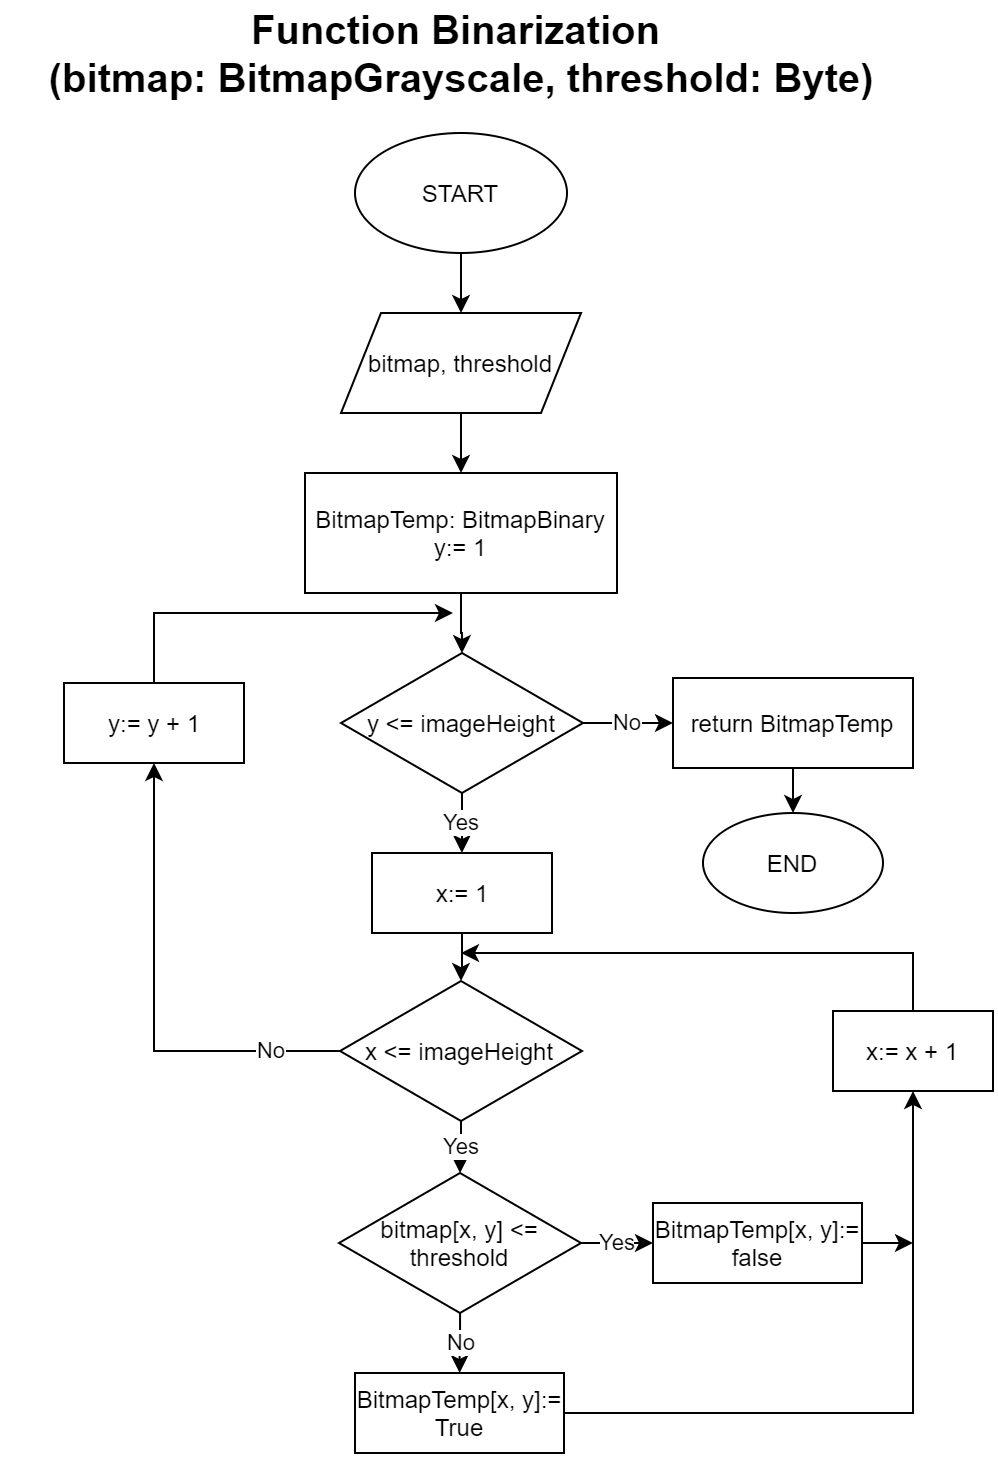

The diagram above was exported from draw.io. Its source (the exported page's mxGraphModel, read from the mxfile embedded in the PNG):
<mxGraphModel dx="920" dy="585" grid="1" gridSize="10" guides="1" tooltips="1" connect="1" arrows="1" fold="1" page="1" pageScale="1" pageWidth="827" pageHeight="1169" math="0" shadow="0">
  <root>
    <mxCell id="0" />
    <mxCell id="1" parent="0" />
    <mxCell id="E883pIRdcJeLvaYCCZU0-1" value="&lt;font style=&quot;font-size: 20px&quot;&gt;&lt;b&gt;Function Binarization &lt;br&gt;(bitmap: BitmapGrayscale, threshold: Byte)&lt;/b&gt;&lt;/font&gt;" style="text;html=1;strokeColor=none;fillColor=none;align=center;verticalAlign=middle;whiteSpace=wrap;rounded=0;" vertex="1" parent="1">
      <mxGeometry x="186" y="40" width="457" height="20" as="geometry" />
    </mxCell>
    <mxCell id="E883pIRdcJeLvaYCCZU0-5" value="" style="edgeStyle=orthogonalEdgeStyle;rounded=0;orthogonalLoop=1;jettySize=auto;html=1;" edge="1" parent="1" source="E883pIRdcJeLvaYCCZU0-2" target="E883pIRdcJeLvaYCCZU0-4">
      <mxGeometry relative="1" as="geometry" />
    </mxCell>
    <mxCell id="E883pIRdcJeLvaYCCZU0-2" value="START" style="ellipse;whiteSpace=wrap;html=1;" vertex="1" parent="1">
      <mxGeometry x="361" y="90" width="106" height="60" as="geometry" />
    </mxCell>
    <mxCell id="E883pIRdcJeLvaYCCZU0-8" value="" style="edgeStyle=orthogonalEdgeStyle;rounded=0;orthogonalLoop=1;jettySize=auto;html=1;" edge="1" parent="1" source="E883pIRdcJeLvaYCCZU0-3" target="E883pIRdcJeLvaYCCZU0-7">
      <mxGeometry relative="1" as="geometry" />
    </mxCell>
    <mxCell id="E883pIRdcJeLvaYCCZU0-3" value="BitmapTemp: BitmapBinary&lt;br&gt;y:= 1" style="rounded=0;whiteSpace=wrap;html=1;" vertex="1" parent="1">
      <mxGeometry x="336" y="260" width="156" height="60" as="geometry" />
    </mxCell>
    <mxCell id="E883pIRdcJeLvaYCCZU0-6" value="" style="edgeStyle=orthogonalEdgeStyle;rounded=0;orthogonalLoop=1;jettySize=auto;html=1;" edge="1" parent="1" source="E883pIRdcJeLvaYCCZU0-4" target="E883pIRdcJeLvaYCCZU0-3">
      <mxGeometry relative="1" as="geometry" />
    </mxCell>
    <mxCell id="E883pIRdcJeLvaYCCZU0-4" value="bitmap, threshold" style="shape=parallelogram;perimeter=parallelogramPerimeter;whiteSpace=wrap;html=1;fixedSize=1;" vertex="1" parent="1">
      <mxGeometry x="354" y="180" width="120" height="50" as="geometry" />
    </mxCell>
    <mxCell id="E883pIRdcJeLvaYCCZU0-10" value="Yes" style="edgeStyle=orthogonalEdgeStyle;rounded=0;orthogonalLoop=1;jettySize=auto;html=1;" edge="1" parent="1" source="E883pIRdcJeLvaYCCZU0-7" target="E883pIRdcJeLvaYCCZU0-9">
      <mxGeometry relative="1" as="geometry" />
    </mxCell>
    <mxCell id="E883pIRdcJeLvaYCCZU0-37" value="No" style="edgeStyle=orthogonalEdgeStyle;rounded=0;orthogonalLoop=1;jettySize=auto;html=1;entryX=0;entryY=0.5;entryDx=0;entryDy=0;" edge="1" parent="1" source="E883pIRdcJeLvaYCCZU0-7" target="E883pIRdcJeLvaYCCZU0-36">
      <mxGeometry relative="1" as="geometry" />
    </mxCell>
    <mxCell id="E883pIRdcJeLvaYCCZU0-7" value="y &amp;lt;= imageHeight" style="rhombus;whiteSpace=wrap;html=1;" vertex="1" parent="1">
      <mxGeometry x="354" y="350" width="121" height="70" as="geometry" />
    </mxCell>
    <mxCell id="E883pIRdcJeLvaYCCZU0-12" value="" style="edgeStyle=orthogonalEdgeStyle;rounded=0;orthogonalLoop=1;jettySize=auto;html=1;" edge="1" parent="1" source="E883pIRdcJeLvaYCCZU0-9" target="E883pIRdcJeLvaYCCZU0-11">
      <mxGeometry relative="1" as="geometry" />
    </mxCell>
    <mxCell id="E883pIRdcJeLvaYCCZU0-9" value="x:= 1" style="rounded=0;whiteSpace=wrap;html=1;" vertex="1" parent="1">
      <mxGeometry x="369.5" y="450" width="90" height="40" as="geometry" />
    </mxCell>
    <mxCell id="E883pIRdcJeLvaYCCZU0-16" value="Yes" style="edgeStyle=orthogonalEdgeStyle;rounded=0;orthogonalLoop=1;jettySize=auto;html=1;" edge="1" parent="1" source="E883pIRdcJeLvaYCCZU0-11" target="E883pIRdcJeLvaYCCZU0-15">
      <mxGeometry relative="1" as="geometry" />
    </mxCell>
    <mxCell id="E883pIRdcJeLvaYCCZU0-34" value="No" style="edgeStyle=orthogonalEdgeStyle;rounded=0;orthogonalLoop=1;jettySize=auto;html=1;entryX=0.5;entryY=1;entryDx=0;entryDy=0;" edge="1" parent="1" source="E883pIRdcJeLvaYCCZU0-11" target="E883pIRdcJeLvaYCCZU0-25">
      <mxGeometry x="-0.717" relative="1" as="geometry">
        <mxPoint as="offset" />
      </mxGeometry>
    </mxCell>
    <mxCell id="E883pIRdcJeLvaYCCZU0-11" value="x &amp;lt;= imageHeight" style="rhombus;whiteSpace=wrap;html=1;" vertex="1" parent="1">
      <mxGeometry x="353.5" y="514" width="121" height="70" as="geometry" />
    </mxCell>
    <mxCell id="E883pIRdcJeLvaYCCZU0-20" value="Yes" style="edgeStyle=orthogonalEdgeStyle;rounded=0;orthogonalLoop=1;jettySize=auto;html=1;" edge="1" parent="1" source="E883pIRdcJeLvaYCCZU0-15" target="E883pIRdcJeLvaYCCZU0-19">
      <mxGeometry relative="1" as="geometry" />
    </mxCell>
    <mxCell id="E883pIRdcJeLvaYCCZU0-22" value="No" style="edgeStyle=orthogonalEdgeStyle;rounded=0;orthogonalLoop=1;jettySize=auto;html=1;" edge="1" parent="1" source="E883pIRdcJeLvaYCCZU0-15" target="E883pIRdcJeLvaYCCZU0-21">
      <mxGeometry relative="1" as="geometry" />
    </mxCell>
    <mxCell id="E883pIRdcJeLvaYCCZU0-15" value="bitmap[x, y] &amp;lt;= threshold" style="rhombus;whiteSpace=wrap;html=1;" vertex="1" parent="1">
      <mxGeometry x="353" y="610" width="121" height="70" as="geometry" />
    </mxCell>
    <mxCell id="E883pIRdcJeLvaYCCZU0-29" style="edgeStyle=orthogonalEdgeStyle;rounded=0;orthogonalLoop=1;jettySize=auto;html=1;" edge="1" parent="1" source="E883pIRdcJeLvaYCCZU0-19">
      <mxGeometry relative="1" as="geometry">
        <mxPoint x="640" y="645" as="targetPoint" />
      </mxGeometry>
    </mxCell>
    <mxCell id="E883pIRdcJeLvaYCCZU0-19" value="BitmapTemp[x, y]:= false" style="rounded=0;whiteSpace=wrap;html=1;" vertex="1" parent="1">
      <mxGeometry x="510" y="625" width="104.5" height="40" as="geometry" />
    </mxCell>
    <mxCell id="E883pIRdcJeLvaYCCZU0-32" style="edgeStyle=orthogonalEdgeStyle;rounded=0;orthogonalLoop=1;jettySize=auto;html=1;entryX=0.5;entryY=1;entryDx=0;entryDy=0;" edge="1" parent="1" source="E883pIRdcJeLvaYCCZU0-21" target="E883pIRdcJeLvaYCCZU0-30">
      <mxGeometry relative="1" as="geometry" />
    </mxCell>
    <mxCell id="E883pIRdcJeLvaYCCZU0-21" value="BitmapTemp[x, y]:= True" style="rounded=0;whiteSpace=wrap;html=1;" vertex="1" parent="1">
      <mxGeometry x="361" y="710" width="104.5" height="40" as="geometry" />
    </mxCell>
    <mxCell id="E883pIRdcJeLvaYCCZU0-27" style="edgeStyle=orthogonalEdgeStyle;rounded=0;orthogonalLoop=1;jettySize=auto;html=1;" edge="1" parent="1" source="E883pIRdcJeLvaYCCZU0-25">
      <mxGeometry relative="1" as="geometry">
        <mxPoint x="410" y="330" as="targetPoint" />
        <Array as="points">
          <mxPoint x="261" y="330" />
        </Array>
      </mxGeometry>
    </mxCell>
    <mxCell id="E883pIRdcJeLvaYCCZU0-25" value="y:= y + 1" style="rounded=0;whiteSpace=wrap;html=1;" vertex="1" parent="1">
      <mxGeometry x="215.5" y="365" width="90" height="40" as="geometry" />
    </mxCell>
    <mxCell id="E883pIRdcJeLvaYCCZU0-33" style="edgeStyle=orthogonalEdgeStyle;rounded=0;orthogonalLoop=1;jettySize=auto;html=1;" edge="1" parent="1" source="E883pIRdcJeLvaYCCZU0-30">
      <mxGeometry relative="1" as="geometry">
        <mxPoint x="414" y="500" as="targetPoint" />
        <Array as="points">
          <mxPoint x="640" y="500" />
        </Array>
      </mxGeometry>
    </mxCell>
    <mxCell id="E883pIRdcJeLvaYCCZU0-30" value="x:= x + 1" style="rounded=0;whiteSpace=wrap;html=1;" vertex="1" parent="1">
      <mxGeometry x="600" y="529" width="80" height="40" as="geometry" />
    </mxCell>
    <mxCell id="E883pIRdcJeLvaYCCZU0-39" value="" style="edgeStyle=orthogonalEdgeStyle;rounded=0;orthogonalLoop=1;jettySize=auto;html=1;" edge="1" parent="1" source="E883pIRdcJeLvaYCCZU0-36" target="E883pIRdcJeLvaYCCZU0-38">
      <mxGeometry relative="1" as="geometry" />
    </mxCell>
    <mxCell id="E883pIRdcJeLvaYCCZU0-36" value="return BitmapTemp" style="rounded=0;whiteSpace=wrap;html=1;" vertex="1" parent="1">
      <mxGeometry x="520" y="362.5" width="120" height="45" as="geometry" />
    </mxCell>
    <mxCell id="E883pIRdcJeLvaYCCZU0-38" value="END" style="ellipse;whiteSpace=wrap;html=1;rounded=0;" vertex="1" parent="1">
      <mxGeometry x="535" y="430" width="90" height="50" as="geometry" />
    </mxCell>
  </root>
</mxGraphModel>